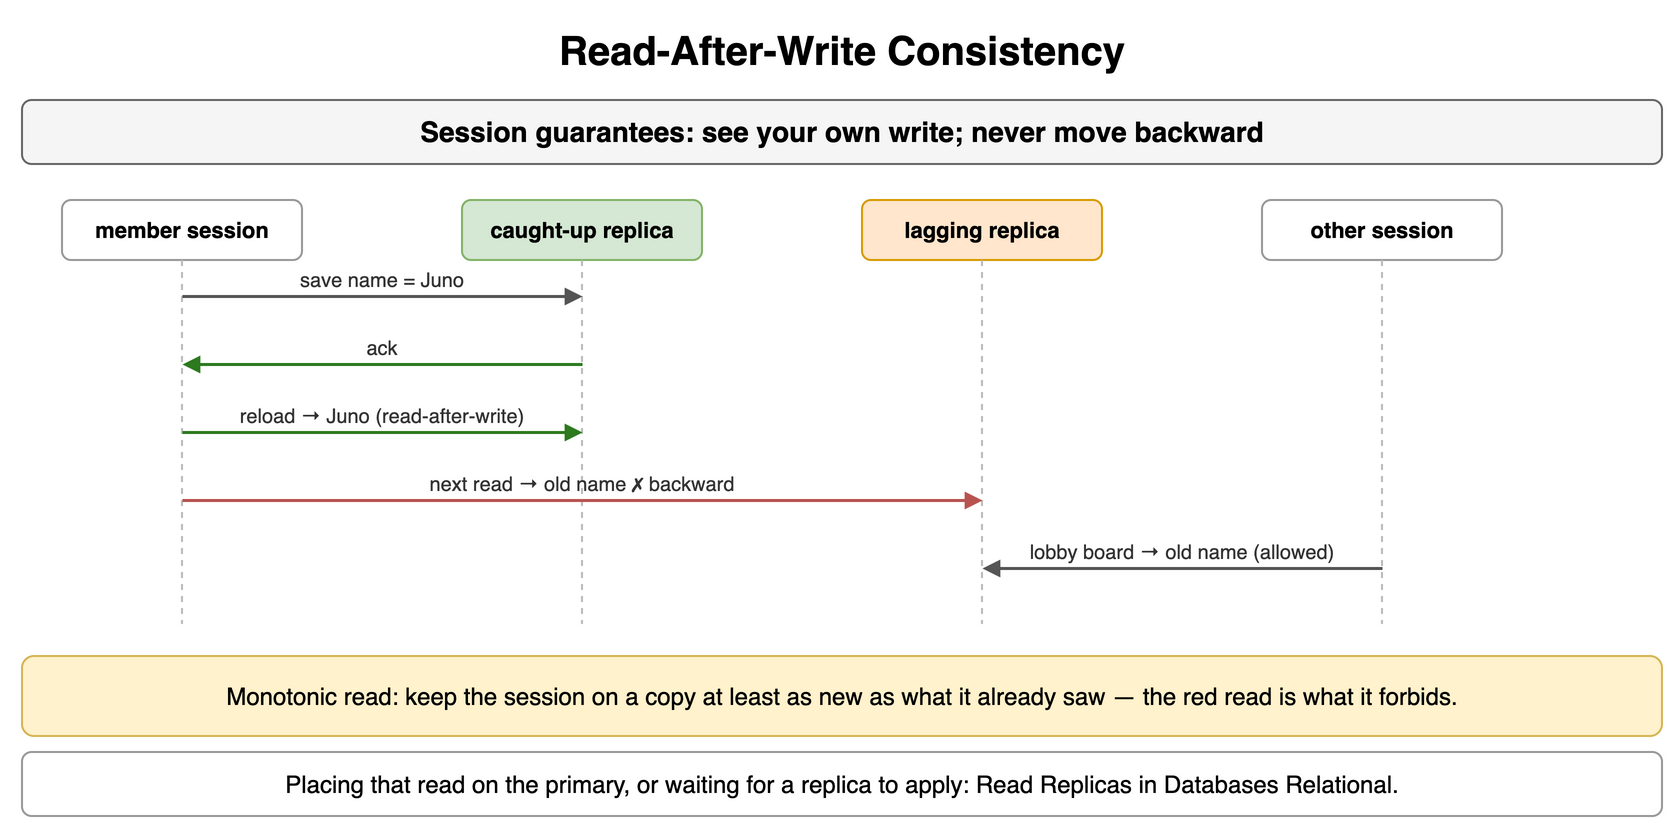

The diagram above was exported from draw.io. Its source (the exported page's mxGraphModel, read from the mxfile embedded in the PNG):
<mxGraphModel dx="900" dy="422" grid="1" gridSize="10" guides="1" tooltips="1" connect="1" arrows="1" fold="1" page="1" pageScale="1" pageWidth="900" pageHeight="422" math="0" shadow="0">
  <root>
    <mxCell id="0" />
    <mxCell id="1" parent="0" />
    <mxCell id="g1" value="Read-After-Write Consistency" style="text;html=1;align=center;verticalAlign=middle;whiteSpace=wrap;fontSize=20;fontStyle=1;" vertex="1" parent="1">
      <mxGeometry x="40" y="10" width="820" height="30" as="geometry" />
    </mxCell>
    <mxCell id="g2" value="Session guarantees: see your own write; never move backward" style="rounded=1;whiteSpace=wrap;html=1;fillColor=#f5f5f5;strokeColor=#666666;fontStyle=1;fontSize=14;" vertex="1" parent="1">
      <mxGeometry x="40" y="50" width="820" height="32" as="geometry" />
    </mxCell>
    <mxCell id="g3" value="member session" style="rounded=1;whiteSpace=wrap;html=1;fillColor=#ffffff;strokeColor=#999999;fontSize=11;align=center;fontStyle=1;" vertex="1" parent="1">
      <mxGeometry x="60.0" y="100" width="120" height="30" as="geometry" />
    </mxCell>
    <mxCell id="g4" value="caught-up replica" style="rounded=1;whiteSpace=wrap;html=1;fillColor=#d5e8d4;strokeColor=#82b366;fontSize=11;align=center;fontStyle=1;" vertex="1" parent="1">
      <mxGeometry x="260.0" y="100" width="120" height="30" as="geometry" />
    </mxCell>
    <mxCell id="g5" value="lagging replica" style="rounded=1;whiteSpace=wrap;html=1;fillColor=#ffe6cc;strokeColor=#d79b00;fontSize=11;align=center;fontStyle=1;" vertex="1" parent="1">
      <mxGeometry x="460.0" y="100" width="120" height="30" as="geometry" />
    </mxCell>
    <mxCell id="g6" value="other session" style="rounded=1;whiteSpace=wrap;html=1;fillColor=#ffffff;strokeColor=#999999;fontSize=11;align=center;fontStyle=1;" vertex="1" parent="1">
      <mxGeometry x="660.0" y="100" width="120" height="30" as="geometry" />
    </mxCell>
    <mxCell id="g7" value="" style="endArrow=none;html=1;strokeColor=#bbbbbb;dashed=1;" edge="1" parent="1">
      <mxGeometry relative="1" as="geometry">
        <mxPoint x="120" y="130" as="sourcePoint" />
        <mxPoint x="120" y="312" as="targetPoint" />
      </mxGeometry>
    </mxCell>
    <mxCell id="g8" value="" style="endArrow=none;html=1;strokeColor=#bbbbbb;dashed=1;" edge="1" parent="1">
      <mxGeometry relative="1" as="geometry">
        <mxPoint x="320" y="130" as="sourcePoint" />
        <mxPoint x="320" y="312" as="targetPoint" />
      </mxGeometry>
    </mxCell>
    <mxCell id="g9" value="" style="endArrow=none;html=1;strokeColor=#bbbbbb;dashed=1;" edge="1" parent="1">
      <mxGeometry relative="1" as="geometry">
        <mxPoint x="520" y="130" as="sourcePoint" />
        <mxPoint x="520" y="312" as="targetPoint" />
      </mxGeometry>
    </mxCell>
    <mxCell id="g10" value="" style="endArrow=none;html=1;strokeColor=#bbbbbb;dashed=1;" edge="1" parent="1">
      <mxGeometry relative="1" as="geometry">
        <mxPoint x="720" y="130" as="sourcePoint" />
        <mxPoint x="720" y="312" as="targetPoint" />
      </mxGeometry>
    </mxCell>
    <mxCell id="g11" value="" style="endArrow=block;endSize=6;html=1;strokeWidth=1.5;strokeColor=#555555;fontSize=11;labelBackgroundColor=#ffffff;endSize=5;" edge="1" parent="1">
      <mxGeometry relative="1" as="geometry">
        <mxPoint x="120" y="148" as="sourcePoint" />
        <mxPoint x="320" y="148" as="targetPoint" />
      </mxGeometry>
    </mxCell>
    <mxCell id="g12" value="save name = Juno" style="text;html=1;whiteSpace=wrap;fontSize=11;align=center;verticalAlign=middle;fontSize=10;fontColor=#333333;" vertex="1" parent="1">
      <mxGeometry x="124" y="132" width="192" height="15" as="geometry" />
    </mxCell>
    <mxCell id="g13" value="" style="endArrow=block;endSize=6;html=1;strokeWidth=1.5;strokeColor=#2d7a1f;fontSize=11;labelBackgroundColor=#ffffff;fontColor=#2d7a1f;fontStyle=1;endSize=5;" edge="1" parent="1">
      <mxGeometry relative="1" as="geometry">
        <mxPoint x="320" y="182" as="sourcePoint" />
        <mxPoint x="120" y="182" as="targetPoint" />
      </mxGeometry>
    </mxCell>
    <mxCell id="g14" value="ack" style="text;html=1;whiteSpace=wrap;fontSize=11;align=center;verticalAlign=middle;fontSize=10;fontColor=#333333;" vertex="1" parent="1">
      <mxGeometry x="124" y="166" width="192" height="15" as="geometry" />
    </mxCell>
    <mxCell id="g15" value="" style="endArrow=block;endSize=6;html=1;strokeWidth=1.5;strokeColor=#2d7a1f;fontSize=11;labelBackgroundColor=#ffffff;fontColor=#2d7a1f;fontStyle=1;endSize=5;" edge="1" parent="1">
      <mxGeometry relative="1" as="geometry">
        <mxPoint x="120" y="216" as="sourcePoint" />
        <mxPoint x="320" y="216" as="targetPoint" />
      </mxGeometry>
    </mxCell>
    <mxCell id="g16" value="reload → Juno (read-after-write)" style="text;html=1;whiteSpace=wrap;fontSize=11;align=center;verticalAlign=middle;fontSize=10;fontColor=#333333;" vertex="1" parent="1">
      <mxGeometry x="124" y="200" width="192" height="15" as="geometry" />
    </mxCell>
    <mxCell id="g17" value="" style="endArrow=block;endSize=6;html=1;strokeWidth=1.5;strokeColor=#b85450;fontSize=11;labelBackgroundColor=#ffffff;fontColor=#b85450;fontStyle=1;endSize=5;" edge="1" parent="1">
      <mxGeometry relative="1" as="geometry">
        <mxPoint x="120" y="250" as="sourcePoint" />
        <mxPoint x="520" y="250" as="targetPoint" />
      </mxGeometry>
    </mxCell>
    <mxCell id="g18" value="next read → old name ✗ backward" style="text;html=1;whiteSpace=wrap;fontSize=11;align=center;verticalAlign=middle;fontSize=10;fontColor=#333333;" vertex="1" parent="1">
      <mxGeometry x="124" y="234" width="392" height="15" as="geometry" />
    </mxCell>
    <mxCell id="g19" value="" style="endArrow=block;endSize=6;html=1;strokeWidth=1.5;strokeColor=#555555;fontSize=11;labelBackgroundColor=#ffffff;endSize=5;" edge="1" parent="1">
      <mxGeometry relative="1" as="geometry">
        <mxPoint x="720" y="284" as="sourcePoint" />
        <mxPoint x="520" y="284" as="targetPoint" />
      </mxGeometry>
    </mxCell>
    <mxCell id="g20" value="lobby board → old name (allowed)" style="text;html=1;whiteSpace=wrap;fontSize=11;align=center;verticalAlign=middle;fontSize=10;fontColor=#333333;" vertex="1" parent="1">
      <mxGeometry x="524" y="268" width="192" height="15" as="geometry" />
    </mxCell>
    <mxCell id="g21" value="Monotonic read: keep the session on a copy at least as new as what it already saw — the red read is what it forbids." style="rounded=1;whiteSpace=wrap;html=1;fillColor=#fff2cc;strokeColor=#d6b656;fontSize=12;align=center;" vertex="1" parent="1">
      <mxGeometry x="40" y="328" width="820" height="40" as="geometry" />
    </mxCell>
    <mxCell id="g22" value="Placing that read on the primary, or waiting for a replica to apply: Read Replicas in Databases Relational." style="rounded=1;whiteSpace=wrap;html=1;fillColor=#ffffff;strokeColor=#999999;fontSize=12;align=center;" vertex="1" parent="1">
      <mxGeometry x="40" y="376" width="820" height="32" as="geometry" />
    </mxCell>
  </root>
</mxGraphModel>